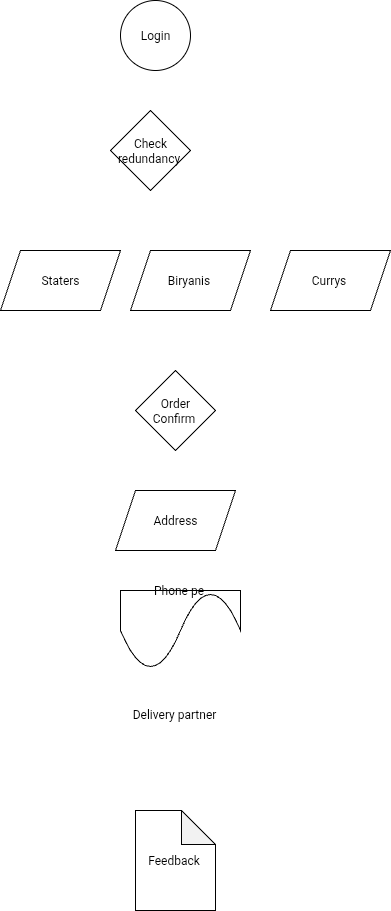

The diagram above was exported from draw.io. Its source (the exported page's mxGraphModel, read from the mxfile embedded in the PNG):
<mxGraphModel dx="396" dy="702" grid="1" gridSize="10" guides="1" tooltips="1" connect="1" arrows="1" fold="1" page="1" pageScale="1" pageWidth="850" pageHeight="1100" math="0" shadow="0">
  <root>
    <mxCell id="0" />
    <mxCell id="1" parent="0" />
    <mxCell id="wTixZAzGjK-XLCbojaIj-1" value="Login" style="ellipse;whiteSpace=wrap;html=1;aspect=fixed;" vertex="1" parent="1">
      <mxGeometry x="370" y="240" width="70" height="70" as="geometry" />
    </mxCell>
    <mxCell id="wTixZAzGjK-XLCbojaIj-2" value="Check redundancy&amp;nbsp;" style="rhombus;whiteSpace=wrap;html=1;" vertex="1" parent="1">
      <mxGeometry x="360" y="350" width="80" height="80" as="geometry" />
    </mxCell>
    <mxCell id="wTixZAzGjK-XLCbojaIj-3" value="Currys&amp;nbsp;" style="shape=parallelogram;perimeter=parallelogramPerimeter;whiteSpace=wrap;html=1;fixedSize=1;" vertex="1" parent="1">
      <mxGeometry x="520" y="490" width="120" height="60" as="geometry" />
    </mxCell>
    <mxCell id="wTixZAzGjK-XLCbojaIj-4" value="Staters" style="shape=parallelogram;perimeter=parallelogramPerimeter;whiteSpace=wrap;html=1;fixedSize=1;" vertex="1" parent="1">
      <mxGeometry x="250" y="490" width="120" height="60" as="geometry" />
    </mxCell>
    <mxCell id="wTixZAzGjK-XLCbojaIj-5" value="Biryanis&amp;nbsp;" style="shape=parallelogram;perimeter=parallelogramPerimeter;whiteSpace=wrap;html=1;fixedSize=1;" vertex="1" parent="1">
      <mxGeometry x="380" y="490" width="120" height="60" as="geometry" />
    </mxCell>
    <mxCell id="wTixZAzGjK-XLCbojaIj-6" value="Order&lt;div&gt;Confirm&amp;nbsp;&lt;/div&gt;" style="rhombus;whiteSpace=wrap;html=1;" vertex="1" parent="1">
      <mxGeometry x="385" y="610" width="80" height="80" as="geometry" />
    </mxCell>
    <mxCell id="wTixZAzGjK-XLCbojaIj-7" value="Address" style="shape=parallelogram;perimeter=parallelogramPerimeter;whiteSpace=wrap;html=1;fixedSize=1;" vertex="1" parent="1">
      <mxGeometry x="365" y="730" width="120" height="60" as="geometry" />
    </mxCell>
    <mxCell id="wTixZAzGjK-XLCbojaIj-8" value="Phone pe&amp;nbsp;" style="shape=document;whiteSpace=wrap;html=1;boundedLbl=1;size=1;" vertex="1" parent="1">
      <mxGeometry x="370" y="830" width="120" height="80" as="geometry" />
    </mxCell>
    <mxCell id="wTixZAzGjK-XLCbojaIj-9" value="Delivery partner&amp;nbsp;" style="shape=umlActor;verticalLabelPosition=bottom;verticalAlign=top;html=1;outlineConnect=0;" vertex="1" parent="1">
      <mxGeometry x="410" y="940" width="30" as="geometry" />
    </mxCell>
    <mxCell id="wTixZAzGjK-XLCbojaIj-10" value="Feedback&amp;nbsp;" style="shape=note;whiteSpace=wrap;html=1;backgroundOutline=1;darkOpacity=0.05;size=34;" vertex="1" parent="1">
      <mxGeometry x="385" y="1050" width="80" height="100" as="geometry" />
    </mxCell>
  </root>
</mxGraphModel>